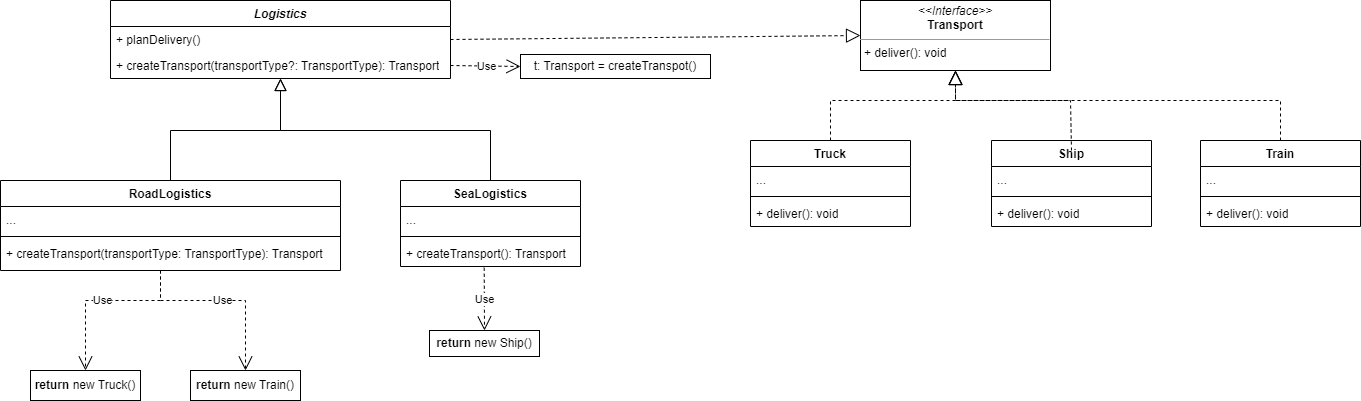

The diagram above was exported from draw.io. Its source (the exported page's mxGraphModel, read from the mxfile embedded in the PNG):
<mxGraphModel dx="2587" dy="1048" grid="1" gridSize="10" guides="1" tooltips="1" connect="1" arrows="1" fold="1" page="1" pageScale="1" pageWidth="827" pageHeight="1169" math="0" shadow="0">
  <root>
    <mxCell id="WIyWlLk6GJQsqaUBKTNV-0" />
    <mxCell id="WIyWlLk6GJQsqaUBKTNV-1" parent="WIyWlLk6GJQsqaUBKTNV-0" />
    <mxCell id="zkfFHV4jXpPFQw0GAbJ--0" value="Logistics" style="swimlane;fontStyle=3;align=center;verticalAlign=top;childLayout=stackLayout;horizontal=1;startSize=26;horizontalStack=0;resizeParent=1;resizeLast=0;collapsible=1;marginBottom=0;rounded=0;shadow=0;strokeWidth=1;" parent="WIyWlLk6GJQsqaUBKTNV-1" vertex="1">
      <mxGeometry x="40" y="180" width="340" height="78" as="geometry">
        <mxRectangle x="230" y="140" width="160" height="26" as="alternateBounds" />
      </mxGeometry>
    </mxCell>
    <mxCell id="zkfFHV4jXpPFQw0GAbJ--5" value="+ planDelivery()" style="text;align=left;verticalAlign=top;spacingLeft=4;spacingRight=4;overflow=hidden;rotatable=0;points=[[0,0.5],[1,0.5]];portConstraint=eastwest;" parent="zkfFHV4jXpPFQw0GAbJ--0" vertex="1">
      <mxGeometry y="26" width="340" height="26" as="geometry" />
    </mxCell>
    <mxCell id="sq0oAG1mG2oX05w1iAG2-0" value="+ createTransport(transportType?: TransportType): Transport" style="text;strokeColor=none;fillColor=none;align=left;verticalAlign=top;spacingLeft=4;spacingRight=4;overflow=hidden;rotatable=0;points=[[0,0.5],[1,0.5]];portConstraint=eastwest;whiteSpace=wrap;html=1;" parent="zkfFHV4jXpPFQw0GAbJ--0" vertex="1">
      <mxGeometry y="52" width="340" height="26" as="geometry" />
    </mxCell>
    <mxCell id="zkfFHV4jXpPFQw0GAbJ--6" value="RoadLogistics" style="swimlane;fontStyle=1;align=center;verticalAlign=top;childLayout=stackLayout;horizontal=1;startSize=26;horizontalStack=0;resizeParent=1;resizeLast=0;collapsible=1;marginBottom=0;rounded=0;shadow=0;strokeWidth=1;" parent="WIyWlLk6GJQsqaUBKTNV-1" vertex="1">
      <mxGeometry x="-70" y="360" width="340" height="90" as="geometry">
        <mxRectangle x="130" y="380" width="160" height="26" as="alternateBounds" />
      </mxGeometry>
    </mxCell>
    <mxCell id="zkfFHV4jXpPFQw0GAbJ--8" value="..." style="text;align=left;verticalAlign=top;spacingLeft=4;spacingRight=4;overflow=hidden;rotatable=0;points=[[0,0.5],[1,0.5]];portConstraint=eastwest;rounded=0;shadow=0;html=0;" parent="zkfFHV4jXpPFQw0GAbJ--6" vertex="1">
      <mxGeometry y="26" width="340" height="26" as="geometry" />
    </mxCell>
    <mxCell id="zkfFHV4jXpPFQw0GAbJ--9" value="" style="line;html=1;strokeWidth=1;align=left;verticalAlign=middle;spacingTop=-1;spacingLeft=3;spacingRight=3;rotatable=0;labelPosition=right;points=[];portConstraint=eastwest;" parent="zkfFHV4jXpPFQw0GAbJ--6" vertex="1">
      <mxGeometry y="52" width="340" height="8" as="geometry" />
    </mxCell>
    <mxCell id="zkfFHV4jXpPFQw0GAbJ--10" value="+ createTransport(transportType: TransportType): Transport" style="text;align=left;verticalAlign=top;spacingLeft=4;spacingRight=4;overflow=hidden;rotatable=0;points=[[0,0.5],[1,0.5]];portConstraint=eastwest;fontStyle=0" parent="zkfFHV4jXpPFQw0GAbJ--6" vertex="1">
      <mxGeometry y="60" width="340" height="26" as="geometry" />
    </mxCell>
    <mxCell id="zkfFHV4jXpPFQw0GAbJ--12" value="" style="endArrow=block;endSize=10;endFill=0;shadow=0;strokeWidth=1;rounded=0;edgeStyle=elbowEdgeStyle;elbow=vertical;" parent="WIyWlLk6GJQsqaUBKTNV-1" source="zkfFHV4jXpPFQw0GAbJ--6" target="zkfFHV4jXpPFQw0GAbJ--0" edge="1">
      <mxGeometry width="160" relative="1" as="geometry">
        <mxPoint x="200" y="203" as="sourcePoint" />
        <mxPoint x="200" y="203" as="targetPoint" />
      </mxGeometry>
    </mxCell>
    <mxCell id="zkfFHV4jXpPFQw0GAbJ--13" value="SeaLogistics" style="swimlane;fontStyle=1;align=center;verticalAlign=top;childLayout=stackLayout;horizontal=1;startSize=26;horizontalStack=0;resizeParent=1;resizeLast=0;collapsible=1;marginBottom=0;rounded=0;shadow=0;strokeWidth=1;" parent="WIyWlLk6GJQsqaUBKTNV-1" vertex="1">
      <mxGeometry x="330" y="360" width="180" height="86" as="geometry">
        <mxRectangle x="340" y="380" width="170" height="26" as="alternateBounds" />
      </mxGeometry>
    </mxCell>
    <mxCell id="zkfFHV4jXpPFQw0GAbJ--14" value="..." style="text;align=left;verticalAlign=top;spacingLeft=4;spacingRight=4;overflow=hidden;rotatable=0;points=[[0,0.5],[1,0.5]];portConstraint=eastwest;" parent="zkfFHV4jXpPFQw0GAbJ--13" vertex="1">
      <mxGeometry y="26" width="180" height="26" as="geometry" />
    </mxCell>
    <mxCell id="zkfFHV4jXpPFQw0GAbJ--15" value="" style="line;html=1;strokeWidth=1;align=left;verticalAlign=middle;spacingTop=-1;spacingLeft=3;spacingRight=3;rotatable=0;labelPosition=right;points=[];portConstraint=eastwest;" parent="zkfFHV4jXpPFQw0GAbJ--13" vertex="1">
      <mxGeometry y="52" width="180" height="8" as="geometry" />
    </mxCell>
    <mxCell id="sq0oAG1mG2oX05w1iAG2-3" value="+ createTransport(): Transport" style="text;strokeColor=none;fillColor=none;align=left;verticalAlign=top;spacingLeft=4;spacingRight=4;overflow=hidden;rotatable=0;points=[[0,0.5],[1,0.5]];portConstraint=eastwest;whiteSpace=wrap;html=1;" parent="zkfFHV4jXpPFQw0GAbJ--13" vertex="1">
      <mxGeometry y="60" width="180" height="26" as="geometry" />
    </mxCell>
    <mxCell id="zkfFHV4jXpPFQw0GAbJ--16" value="" style="endArrow=block;endSize=10;endFill=0;shadow=0;strokeWidth=1;rounded=0;edgeStyle=elbowEdgeStyle;elbow=vertical;" parent="WIyWlLk6GJQsqaUBKTNV-1" source="zkfFHV4jXpPFQw0GAbJ--13" target="zkfFHV4jXpPFQw0GAbJ--0" edge="1">
      <mxGeometry width="160" relative="1" as="geometry">
        <mxPoint x="210" y="373" as="sourcePoint" />
        <mxPoint x="310" y="271" as="targetPoint" />
      </mxGeometry>
    </mxCell>
    <mxCell id="sq0oAG1mG2oX05w1iAG2-1" value="t: Transport = createTranspot()" style="html=1;whiteSpace=wrap;" parent="WIyWlLk6GJQsqaUBKTNV-1" vertex="1">
      <mxGeometry x="450" y="234" width="190" height="24" as="geometry" />
    </mxCell>
    <mxCell id="sq0oAG1mG2oX05w1iAG2-2" value="Use" style="endArrow=open;endSize=12;dashed=1;html=1;rounded=0;exitX=1;exitY=0.5;exitDx=0;exitDy=0;entryX=0;entryY=0.5;entryDx=0;entryDy=0;" parent="WIyWlLk6GJQsqaUBKTNV-1" source="sq0oAG1mG2oX05w1iAG2-0" target="sq0oAG1mG2oX05w1iAG2-1" edge="1">
      <mxGeometry width="160" relative="1" as="geometry">
        <mxPoint x="330" y="210" as="sourcePoint" />
        <mxPoint x="490" y="210" as="targetPoint" />
      </mxGeometry>
    </mxCell>
    <mxCell id="sq0oAG1mG2oX05w1iAG2-4" value="&lt;b&gt;return &lt;/b&gt;new Ship()" style="html=1;whiteSpace=wrap;" parent="WIyWlLk6GJQsqaUBKTNV-1" vertex="1">
      <mxGeometry x="359" y="510" width="110" height="26" as="geometry" />
    </mxCell>
    <mxCell id="sq0oAG1mG2oX05w1iAG2-5" value="Use" style="endArrow=open;endSize=12;dashed=1;html=1;rounded=0;exitX=0.465;exitY=1.047;exitDx=0;exitDy=0;entryX=0.5;entryY=0;entryDx=0;entryDy=0;exitPerimeter=0;" parent="WIyWlLk6GJQsqaUBKTNV-1" source="sq0oAG1mG2oX05w1iAG2-3" target="sq0oAG1mG2oX05w1iAG2-4" edge="1">
      <mxGeometry width="160" relative="1" as="geometry">
        <mxPoint x="330" y="410" as="sourcePoint" />
        <mxPoint x="490" y="410" as="targetPoint" />
      </mxGeometry>
    </mxCell>
    <mxCell id="sq0oAG1mG2oX05w1iAG2-6" value="&lt;b&gt;return &lt;/b&gt;new Truck()" style="html=1;whiteSpace=wrap;" parent="WIyWlLk6GJQsqaUBKTNV-1" vertex="1">
      <mxGeometry x="-40" y="550" width="110" height="30" as="geometry" />
    </mxCell>
    <mxCell id="sq0oAG1mG2oX05w1iAG2-7" value="Use" style="endArrow=open;endSize=12;dashed=1;html=1;rounded=0;entryX=0.5;entryY=0;entryDx=0;entryDy=0;" parent="WIyWlLk6GJQsqaUBKTNV-1" target="sq0oAG1mG2oX05w1iAG2-6" edge="1">
      <mxGeometry width="160" relative="1" as="geometry">
        <mxPoint x="90" y="450" as="sourcePoint" />
        <mxPoint x="100" y="410" as="targetPoint" />
        <Array as="points">
          <mxPoint x="90" y="480" />
          <mxPoint x="15" y="480" />
        </Array>
      </mxGeometry>
    </mxCell>
    <mxCell id="sq0oAG1mG2oX05w1iAG2-8" value="&lt;p style=&quot;margin:0px;margin-top:4px;text-align:center;&quot;&gt;&lt;i&gt;&amp;lt;&amp;lt;Interface&amp;gt;&amp;gt;&lt;/i&gt;&lt;br&gt;&lt;b&gt;Transport&lt;/b&gt;&lt;/p&gt;&lt;hr size=&quot;1&quot;&gt;&lt;p style=&quot;margin:0px;margin-left:4px;&quot;&gt;&lt;/p&gt;&lt;p style=&quot;margin:0px;margin-left:4px;&quot;&gt;+ deliver(): void&lt;br&gt;&lt;/p&gt;" style="verticalAlign=top;align=left;overflow=fill;fontSize=12;fontFamily=Helvetica;html=1;whiteSpace=wrap;" parent="WIyWlLk6GJQsqaUBKTNV-1" vertex="1">
      <mxGeometry x="790" y="180" width="190" height="70" as="geometry" />
    </mxCell>
    <mxCell id="sq0oAG1mG2oX05w1iAG2-9" value="Truck" style="swimlane;fontStyle=1;align=center;verticalAlign=top;childLayout=stackLayout;horizontal=1;startSize=26;horizontalStack=0;resizeParent=1;resizeParentMax=0;resizeLast=0;collapsible=1;marginBottom=0;whiteSpace=wrap;html=1;" parent="WIyWlLk6GJQsqaUBKTNV-1" vertex="1">
      <mxGeometry x="680" y="320" width="160" height="86" as="geometry" />
    </mxCell>
    <mxCell id="sq0oAG1mG2oX05w1iAG2-10" value="..." style="text;strokeColor=none;fillColor=none;align=left;verticalAlign=top;spacingLeft=4;spacingRight=4;overflow=hidden;rotatable=0;points=[[0,0.5],[1,0.5]];portConstraint=eastwest;whiteSpace=wrap;html=1;" parent="sq0oAG1mG2oX05w1iAG2-9" vertex="1">
      <mxGeometry y="26" width="160" height="26" as="geometry" />
    </mxCell>
    <mxCell id="sq0oAG1mG2oX05w1iAG2-11" value="" style="line;strokeWidth=1;fillColor=none;align=left;verticalAlign=middle;spacingTop=-1;spacingLeft=3;spacingRight=3;rotatable=0;labelPosition=right;points=[];portConstraint=eastwest;strokeColor=inherit;" parent="sq0oAG1mG2oX05w1iAG2-9" vertex="1">
      <mxGeometry y="52" width="160" height="8" as="geometry" />
    </mxCell>
    <mxCell id="sq0oAG1mG2oX05w1iAG2-12" value="+ deliver(): void" style="text;strokeColor=none;fillColor=none;align=left;verticalAlign=top;spacingLeft=4;spacingRight=4;overflow=hidden;rotatable=0;points=[[0,0.5],[1,0.5]];portConstraint=eastwest;whiteSpace=wrap;html=1;" parent="sq0oAG1mG2oX05w1iAG2-9" vertex="1">
      <mxGeometry y="60" width="160" height="26" as="geometry" />
    </mxCell>
    <mxCell id="sq0oAG1mG2oX05w1iAG2-13" value="" style="endArrow=block;dashed=1;endFill=0;endSize=12;html=1;rounded=0;entryX=0.5;entryY=1;entryDx=0;entryDy=0;exitX=0.5;exitY=0;exitDx=0;exitDy=0;" parent="WIyWlLk6GJQsqaUBKTNV-1" source="sq0oAG1mG2oX05w1iAG2-9" target="sq0oAG1mG2oX05w1iAG2-8" edge="1">
      <mxGeometry width="160" relative="1" as="geometry">
        <mxPoint x="690" y="310" as="sourcePoint" />
        <mxPoint x="850" y="310" as="targetPoint" />
        <Array as="points">
          <mxPoint x="760" y="280" />
          <mxPoint x="885" y="280" />
        </Array>
      </mxGeometry>
    </mxCell>
    <mxCell id="sq0oAG1mG2oX05w1iAG2-14" value="Ship" style="swimlane;fontStyle=1;align=center;verticalAlign=top;childLayout=stackLayout;horizontal=1;startSize=26;horizontalStack=0;resizeParent=1;resizeParentMax=0;resizeLast=0;collapsible=1;marginBottom=0;whiteSpace=wrap;html=1;" parent="WIyWlLk6GJQsqaUBKTNV-1" vertex="1">
      <mxGeometry x="921" y="320" width="160" height="86" as="geometry" />
    </mxCell>
    <mxCell id="sq0oAG1mG2oX05w1iAG2-15" value="..." style="text;strokeColor=none;fillColor=none;align=left;verticalAlign=top;spacingLeft=4;spacingRight=4;overflow=hidden;rotatable=0;points=[[0,0.5],[1,0.5]];portConstraint=eastwest;whiteSpace=wrap;html=1;" parent="sq0oAG1mG2oX05w1iAG2-14" vertex="1">
      <mxGeometry y="26" width="160" height="26" as="geometry" />
    </mxCell>
    <mxCell id="sq0oAG1mG2oX05w1iAG2-16" value="" style="line;strokeWidth=1;fillColor=none;align=left;verticalAlign=middle;spacingTop=-1;spacingLeft=3;spacingRight=3;rotatable=0;labelPosition=right;points=[];portConstraint=eastwest;strokeColor=inherit;" parent="sq0oAG1mG2oX05w1iAG2-14" vertex="1">
      <mxGeometry y="52" width="160" height="8" as="geometry" />
    </mxCell>
    <mxCell id="sq0oAG1mG2oX05w1iAG2-17" value="+ deliver(): void" style="text;strokeColor=none;fillColor=none;align=left;verticalAlign=top;spacingLeft=4;spacingRight=4;overflow=hidden;rotatable=0;points=[[0,0.5],[1,0.5]];portConstraint=eastwest;whiteSpace=wrap;html=1;" parent="sq0oAG1mG2oX05w1iAG2-14" vertex="1">
      <mxGeometry y="60" width="160" height="26" as="geometry" />
    </mxCell>
    <mxCell id="sq0oAG1mG2oX05w1iAG2-18" value="" style="endArrow=block;dashed=1;endFill=0;endSize=12;html=1;rounded=0;exitX=0.5;exitY=0;exitDx=0;exitDy=0;entryX=0.5;entryY=1;entryDx=0;entryDy=0;" parent="WIyWlLk6GJQsqaUBKTNV-1" target="sq0oAG1mG2oX05w1iAG2-8" edge="1">
      <mxGeometry width="160" relative="1" as="geometry">
        <mxPoint x="1001" y="330" as="sourcePoint" />
        <mxPoint x="890" y="250" as="targetPoint" />
        <Array as="points">
          <mxPoint x="1000" y="280" />
          <mxPoint x="885" y="280" />
        </Array>
      </mxGeometry>
    </mxCell>
    <mxCell id="sq0oAG1mG2oX05w1iAG2-19" value="" style="endArrow=block;dashed=1;endFill=0;endSize=12;html=1;rounded=0;exitX=1;exitY=0.5;exitDx=0;exitDy=0;entryX=0;entryY=0.5;entryDx=0;entryDy=0;" parent="WIyWlLk6GJQsqaUBKTNV-1" source="zkfFHV4jXpPFQw0GAbJ--5" target="sq0oAG1mG2oX05w1iAG2-8" edge="1">
      <mxGeometry width="160" relative="1" as="geometry">
        <mxPoint x="700" y="220" as="sourcePoint" />
        <mxPoint x="860" y="220" as="targetPoint" />
      </mxGeometry>
    </mxCell>
    <mxCell id="FEogClf2iEhXFFc_q1zi-0" value="Train&lt;br&gt;" style="swimlane;fontStyle=1;align=center;verticalAlign=top;childLayout=stackLayout;horizontal=1;startSize=26;horizontalStack=0;resizeParent=1;resizeParentMax=0;resizeLast=0;collapsible=1;marginBottom=0;whiteSpace=wrap;html=1;" vertex="1" parent="WIyWlLk6GJQsqaUBKTNV-1">
      <mxGeometry x="1130" y="320" width="160" height="86" as="geometry" />
    </mxCell>
    <mxCell id="FEogClf2iEhXFFc_q1zi-1" value="..." style="text;strokeColor=none;fillColor=none;align=left;verticalAlign=top;spacingLeft=4;spacingRight=4;overflow=hidden;rotatable=0;points=[[0,0.5],[1,0.5]];portConstraint=eastwest;whiteSpace=wrap;html=1;" vertex="1" parent="FEogClf2iEhXFFc_q1zi-0">
      <mxGeometry y="26" width="160" height="26" as="geometry" />
    </mxCell>
    <mxCell id="FEogClf2iEhXFFc_q1zi-2" value="" style="line;strokeWidth=1;fillColor=none;align=left;verticalAlign=middle;spacingTop=-1;spacingLeft=3;spacingRight=3;rotatable=0;labelPosition=right;points=[];portConstraint=eastwest;strokeColor=inherit;" vertex="1" parent="FEogClf2iEhXFFc_q1zi-0">
      <mxGeometry y="52" width="160" height="8" as="geometry" />
    </mxCell>
    <mxCell id="FEogClf2iEhXFFc_q1zi-3" value="+ deliver(): void" style="text;strokeColor=none;fillColor=none;align=left;verticalAlign=top;spacingLeft=4;spacingRight=4;overflow=hidden;rotatable=0;points=[[0,0.5],[1,0.5]];portConstraint=eastwest;whiteSpace=wrap;html=1;" vertex="1" parent="FEogClf2iEhXFFc_q1zi-0">
      <mxGeometry y="60" width="160" height="26" as="geometry" />
    </mxCell>
    <mxCell id="FEogClf2iEhXFFc_q1zi-4" value="" style="endArrow=block;dashed=1;endFill=0;endSize=12;html=1;rounded=0;exitX=0.5;exitY=0;exitDx=0;exitDy=0;entryX=0.5;entryY=1;entryDx=0;entryDy=0;" edge="1" parent="WIyWlLk6GJQsqaUBKTNV-1" source="FEogClf2iEhXFFc_q1zi-0" target="sq0oAG1mG2oX05w1iAG2-8">
      <mxGeometry width="160" relative="1" as="geometry">
        <mxPoint x="1216" y="314" as="sourcePoint" />
        <mxPoint x="1100" y="234" as="targetPoint" />
        <Array as="points">
          <mxPoint x="1210" y="280" />
          <mxPoint x="885" y="280" />
        </Array>
      </mxGeometry>
    </mxCell>
    <mxCell id="FEogClf2iEhXFFc_q1zi-5" value="&lt;b&gt;return &lt;/b&gt;new Train()" style="html=1;whiteSpace=wrap;" vertex="1" parent="WIyWlLk6GJQsqaUBKTNV-1">
      <mxGeometry x="120" y="550" width="110" height="30" as="geometry" />
    </mxCell>
    <mxCell id="FEogClf2iEhXFFc_q1zi-6" value="Use" style="endArrow=open;endSize=12;dashed=1;html=1;rounded=0;entryX=0.5;entryY=0;entryDx=0;entryDy=0;" edge="1" parent="WIyWlLk6GJQsqaUBKTNV-1" target="FEogClf2iEhXFFc_q1zi-5">
      <mxGeometry width="160" relative="1" as="geometry">
        <mxPoint x="90" y="450" as="sourcePoint" />
        <mxPoint x="25" y="560" as="targetPoint" />
        <Array as="points">
          <mxPoint x="90" y="480" />
          <mxPoint x="175" y="480" />
        </Array>
      </mxGeometry>
    </mxCell>
  </root>
</mxGraphModel>